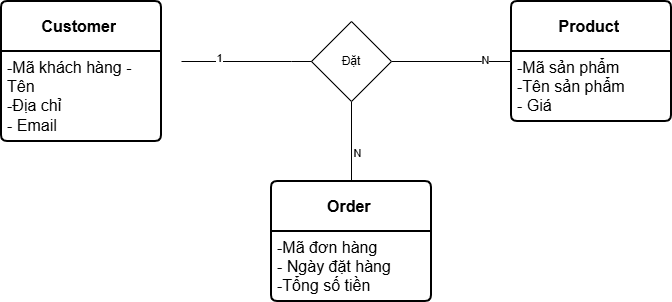

The diagram above was exported from draw.io. Its source (the exported page's mxGraphModel, read from the mxfile embedded in the PNG):
<mxGraphModel dx="1869" dy="562" grid="1" gridSize="10" guides="1" tooltips="1" connect="1" arrows="1" fold="1" page="1" pageScale="1" pageWidth="827" pageHeight="1169" math="0" shadow="0">
  <root>
    <mxCell id="0" />
    <mxCell id="1" parent="0" />
    <mxCell id="TRWcOrdabSdVi0MiBKTa-1" value="&lt;span style=&quot;box-sizing: border-box; margin: 0px; padding: 0px; font-family: Roboto, sans-serif; font-size: 16px; font-variant-numeric: normal; font-variant-east-asian: normal; font-variant-alternates: normal; font-variant-position: normal; font-variant-emoji: normal; text-align: start; white-space-collapse: preserve; background-color: rgb(255, 255, 255); vertical-align: baseline;&quot;&gt;&lt;span style=&quot;box-sizing: border-box; margin: 0px; padding: 0px; font-weight: bolder;&quot;&gt;Product&lt;/span&gt;&lt;/span&gt;&lt;span style=&quot;box-sizing: border-box; margin: 0px; padding: 0px; font-family: Roboto, sans-serif; font-size: 16px; font-variant-numeric: normal; font-variant-east-asian: normal; font-variant-alternates: normal; font-variant-position: normal; font-variant-emoji: normal; text-align: start; white-space-collapse: preserve; background-color: rgb(255, 255, 255); vertical-align: baseline;&quot;&gt; &lt;/span&gt;" style="swimlane;childLayout=stackLayout;horizontal=1;startSize=50;horizontalStack=0;rounded=1;fontSize=14;fontStyle=0;strokeWidth=2;resizeParent=0;resizeLast=1;shadow=0;dashed=0;align=center;arcSize=4;whiteSpace=wrap;html=1;" parent="1" vertex="1">
      <mxGeometry x="470" y="80" width="160" height="120" as="geometry" />
    </mxCell>
    <mxCell id="TRWcOrdabSdVi0MiBKTa-2" value="&lt;span style=&quot;font-family: Roboto, sans-serif; font-size: 16px; white-space-collapse: preserve; background-color: rgb(255, 255, 255);&quot;&gt;-Mã sản phẩm&lt;/span&gt;&lt;div&gt;&lt;span style=&quot;font-family: Roboto, sans-serif; font-size: 16px; white-space-collapse: preserve; background-color: rgb(255, 255, 255);&quot;&gt;-Tên sản phẩm&lt;/span&gt;&lt;/div&gt;&lt;div&gt;&lt;span style=&quot;font-family: Roboto, sans-serif; font-size: 16px; white-space-collapse: preserve; background-color: rgb(255, 255, 255);&quot;&gt;- Giá&lt;/span&gt;&lt;/div&gt;" style="align=left;strokeColor=none;fillColor=none;spacingLeft=4;spacingRight=4;fontSize=12;verticalAlign=top;resizable=0;rotatable=0;part=1;html=1;whiteSpace=wrap;" parent="TRWcOrdabSdVi0MiBKTa-1" vertex="1">
      <mxGeometry y="50" width="160" height="70" as="geometry" />
    </mxCell>
    <mxCell id="TRWcOrdabSdVi0MiBKTa-12" style="edgeStyle=orthogonalEdgeStyle;rounded=0;orthogonalLoop=1;jettySize=auto;html=1;endArrow=none;endFill=0;" parent="1" source="TRWcOrdabSdVi0MiBKTa-3" edge="1">
      <mxGeometry relative="1" as="geometry">
        <mxPoint x="310" y="180" as="targetPoint" />
      </mxGeometry>
    </mxCell>
    <mxCell id="TRWcOrdabSdVi0MiBKTa-15" value="N" style="edgeLabel;html=1;align=center;verticalAlign=middle;resizable=0;points=[];" parent="TRWcOrdabSdVi0MiBKTa-12" connectable="0" vertex="1">
      <mxGeometry x="-0.285" y="-5" relative="1" as="geometry">
        <mxPoint as="offset" />
      </mxGeometry>
    </mxCell>
    <mxCell id="TRWcOrdabSdVi0MiBKTa-3" value="&lt;span style=&quot;box-sizing: border-box; margin: 0px; padding: 0px; font-family: Roboto, sans-serif; font-size: 16px; font-variant-numeric: normal; font-variant-east-asian: normal; font-variant-alternates: normal; font-variant-position: normal; font-variant-emoji: normal; text-align: start; white-space-collapse: preserve; background-color: rgb(255, 255, 255); vertical-align: baseline;&quot;&gt;&lt;span style=&quot;box-sizing: border-box; margin: 0px; padding: 0px; font-weight: bolder;&quot;&gt;Order&lt;/span&gt;&lt;/span&gt;&lt;span style=&quot;box-sizing: border-box; margin: 0px; padding: 0px; font-family: Roboto, sans-serif; font-size: 16px; font-variant-numeric: normal; font-variant-east-asian: normal; font-variant-alternates: normal; font-variant-position: normal; font-variant-emoji: normal; text-align: start; white-space-collapse: preserve; background-color: rgb(255, 255, 255); vertical-align: baseline;&quot;&gt; &lt;/span&gt;" style="swimlane;childLayout=stackLayout;horizontal=1;startSize=50;horizontalStack=0;rounded=1;fontSize=14;fontStyle=0;strokeWidth=2;resizeParent=0;resizeLast=1;shadow=0;dashed=0;align=center;arcSize=4;whiteSpace=wrap;html=1;" parent="1" vertex="1">
      <mxGeometry x="230" y="260" width="160" height="120" as="geometry" />
    </mxCell>
    <mxCell id="TRWcOrdabSdVi0MiBKTa-4" value="&lt;span style=&quot;font-family: Roboto, sans-serif; font-size: 16px; white-space-collapse: preserve; background-color: rgb(255, 255, 255);&quot;&gt;-&lt;/span&gt;&lt;span style=&quot;background-color: light-dark(rgb(255, 255, 255), rgb(18, 18, 18)); font-family: Roboto, sans-serif; font-size: 16px; white-space-collapse: preserve; color: light-dark(rgb(0, 0, 0), rgb(255, 255, 255));&quot;&gt;Mã đơn hàng&lt;/span&gt;&lt;div&gt;&lt;span style=&quot;background-color: light-dark(rgb(255, 255, 255), rgb(18, 18, 18)); font-family: Roboto, sans-serif; font-size: 16px; white-space-collapse: preserve; color: light-dark(rgb(0, 0, 0), rgb(255, 255, 255));&quot;&gt;- Ngày đặt hàng &lt;/span&gt;&lt;/div&gt;&lt;div&gt;&lt;span style=&quot;background-color: light-dark(rgb(255, 255, 255), rgb(18, 18, 18)); font-family: Roboto, sans-serif; font-size: 16px; white-space-collapse: preserve; color: light-dark(rgb(0, 0, 0), rgb(255, 255, 255));&quot;&gt;-Tổng số tiền&lt;/span&gt;&lt;/div&gt;" style="align=left;strokeColor=none;fillColor=none;spacingLeft=4;spacingRight=4;fontSize=12;verticalAlign=top;resizable=0;rotatable=0;part=1;html=1;whiteSpace=wrap;" parent="TRWcOrdabSdVi0MiBKTa-3" vertex="1">
      <mxGeometry y="50" width="160" height="70" as="geometry" />
    </mxCell>
    <mxCell id="TRWcOrdabSdVi0MiBKTa-5" value="&lt;span style=&quot;box-sizing: border-box; margin: 0px; padding: 0px; font-family: Roboto, sans-serif; font-size: 16px; font-variant-numeric: normal; font-variant-east-asian: normal; font-variant-alternates: normal; font-variant-position: normal; font-variant-emoji: normal; text-align: start; white-space-collapse: preserve; background-color: rgb(255, 255, 255); vertical-align: baseline;&quot;&gt;&lt;span style=&quot;box-sizing: border-box; margin: 0px; padding: 0px; font-weight: bolder;&quot;&gt;Customer&lt;/span&gt;&lt;/span&gt;&lt;span style=&quot;box-sizing: border-box; margin: 0px; padding: 0px; font-family: Roboto, sans-serif; font-size: 16px; font-variant-numeric: normal; font-variant-east-asian: normal; font-variant-alternates: normal; font-variant-position: normal; font-variant-emoji: normal; text-align: start; white-space-collapse: preserve; background-color: rgb(255, 255, 255); vertical-align: baseline;&quot;&gt; &lt;/span&gt;" style="swimlane;childLayout=stackLayout;horizontal=1;startSize=50;horizontalStack=0;rounded=1;fontSize=14;fontStyle=0;strokeWidth=2;resizeParent=0;resizeLast=1;shadow=0;dashed=0;align=center;arcSize=4;whiteSpace=wrap;html=1;" parent="1" vertex="1">
      <mxGeometry x="-40" y="80" width="160" height="140" as="geometry" />
    </mxCell>
    <mxCell id="TRWcOrdabSdVi0MiBKTa-6" value="&lt;span style=&quot;font-family: Roboto, sans-serif; font-size: 16px; white-space-collapse: preserve; background-color: rgb(255, 255, 255);&quot;&gt;-Mã khách hàng -Tên&lt;/span&gt;&lt;div&gt;&lt;span style=&quot;font-family: Roboto, sans-serif; font-size: 16px; white-space-collapse: preserve; background-color: rgb(255, 255, 255);&quot;&gt;-Địa chỉ&lt;/span&gt;&lt;/div&gt;&lt;div&gt;&lt;span style=&quot;font-family: Roboto, sans-serif; font-size: 16px; white-space-collapse: preserve; background-color: rgb(255, 255, 255);&quot;&gt;- Email&lt;/span&gt;&lt;/div&gt;" style="align=left;strokeColor=none;fillColor=none;spacingLeft=4;spacingRight=4;fontSize=12;verticalAlign=top;resizable=0;rotatable=0;part=1;html=1;whiteSpace=wrap;" parent="TRWcOrdabSdVi0MiBKTa-5" vertex="1">
      <mxGeometry y="50" width="160" height="90" as="geometry" />
    </mxCell>
    <mxCell id="TRWcOrdabSdVi0MiBKTa-11" style="edgeStyle=orthogonalEdgeStyle;rounded=0;orthogonalLoop=1;jettySize=auto;html=1;endArrow=none;endFill=0;" parent="1" source="TRWcOrdabSdVi0MiBKTa-7" target="TRWcOrdabSdVi0MiBKTa-2" edge="1">
      <mxGeometry relative="1" as="geometry">
        <Array as="points">
          <mxPoint x="440" y="140" />
          <mxPoint x="440" y="140" />
        </Array>
      </mxGeometry>
    </mxCell>
    <mxCell id="TRWcOrdabSdVi0MiBKTa-14" value="N" style="edgeLabel;html=1;align=center;verticalAlign=middle;resizable=0;points=[];" parent="TRWcOrdabSdVi0MiBKTa-11" connectable="0" vertex="1">
      <mxGeometry x="0.5531" y="2" relative="1" as="geometry">
        <mxPoint as="offset" />
      </mxGeometry>
    </mxCell>
    <mxCell id="TRWcOrdabSdVi0MiBKTa-7" value="Đặt" style="rhombus;whiteSpace=wrap;html=1;" parent="1" vertex="1">
      <mxGeometry x="270" y="100" width="80" height="80" as="geometry" />
    </mxCell>
    <mxCell id="TRWcOrdabSdVi0MiBKTa-10" style="edgeStyle=orthogonalEdgeStyle;rounded=0;orthogonalLoop=1;jettySize=auto;html=1;entryX=0;entryY=0.5;entryDx=0;entryDy=0;endArrow=none;endFill=0;" parent="1" target="TRWcOrdabSdVi0MiBKTa-7" edge="1">
      <mxGeometry relative="1" as="geometry">
        <Array as="points">
          <mxPoint x="250" y="140" />
          <mxPoint x="250" y="140" />
        </Array>
        <mxPoint x="140" y="140" as="sourcePoint" />
      </mxGeometry>
    </mxCell>
    <mxCell id="TRWcOrdabSdVi0MiBKTa-13" value="1" style="edgeLabel;html=1;align=center;verticalAlign=middle;resizable=0;points=[];" parent="TRWcOrdabSdVi0MiBKTa-10" connectable="0" vertex="1">
      <mxGeometry x="-0.4358" y="4" relative="1" as="geometry">
        <mxPoint as="offset" />
      </mxGeometry>
    </mxCell>
  </root>
</mxGraphModel>